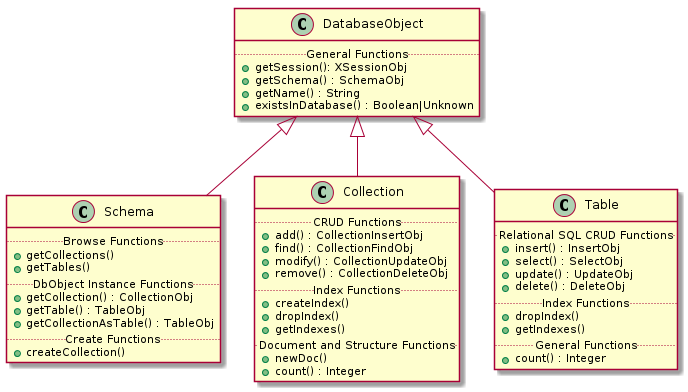

The diagram above was rendered by PlantUML. Its source (embedded in the PNG):
@startuml

class DatabaseObject {
  .. General Functions ..
  + getSession(): XSessionObj
  + getSchema() : SchemaObj
  + getName() : String
  + existsInDatabase() : Boolean|Unknown
}

class Schema {
  .. Browse Functions ..
  + getCollections()
  + getTables()
  .. DbObject Instance Functions ..
  + getCollection() : CollectionObj
  + getTable() : TableObj
  + getCollectionAsTable() : TableObj
  .. Create Functions ..
  + createCollection()
}

class Collection {
  .. CRUD Functions ..
  + add() : CollectionInsertObj
  + find() : CollectionFindObj
  + modify() : CollectionUpdateObj
  + remove() : CollectionDeleteObj
  .. Index Functions ..
  + createIndex()
  + dropIndex()
  + getIndexes()
  .. Document and Structure Functions ..
  + newDoc()
  + count() : Integer
}

class Table {
  .. Relational SQL CRUD Functions ..
  + insert() : InsertObj
  + select() : SelectObj
  + update() : UpdateObj
  + delete() : DeleteObj
  .. Index Functions ..
  + dropIndex()
  + getIndexes()
  .. General Functions ..
  + count() : Integer
}

DatabaseObject <|-- Schema
DatabaseObject <|-- Collection
DatabaseObject <|-- Table


@enduml